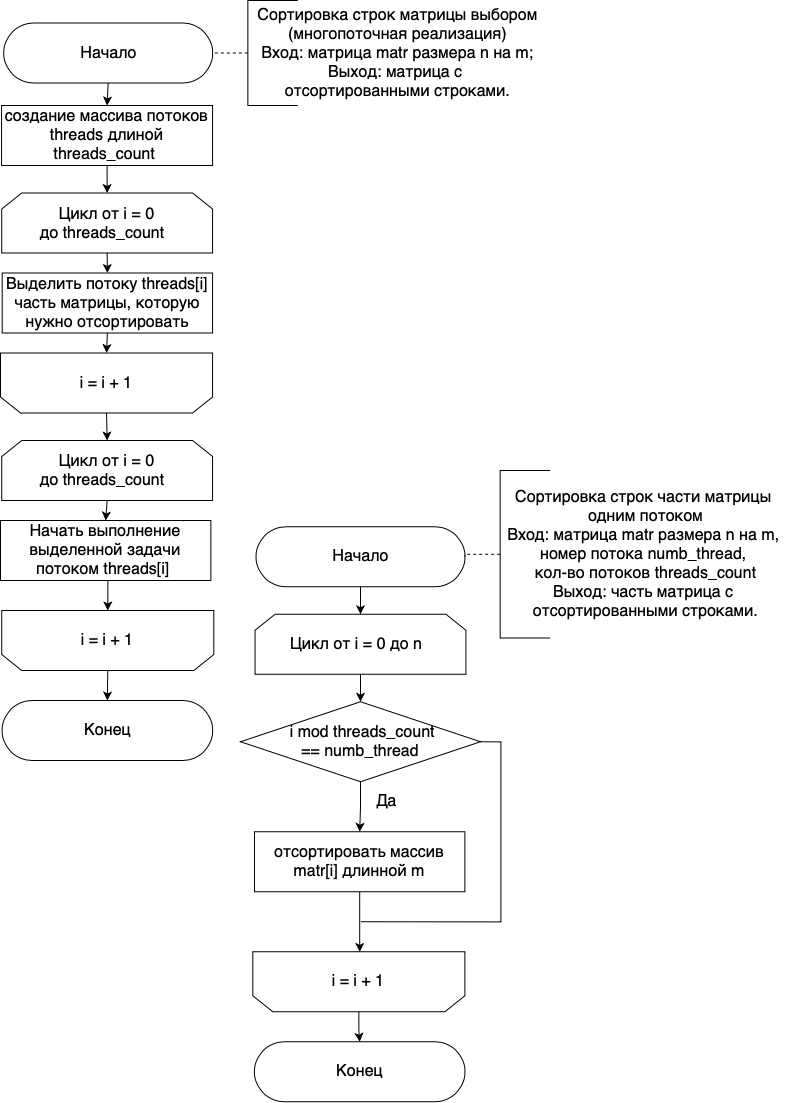

The diagram above was exported from draw.io. Its source (the exported page's mxGraphModel, read from the mxfile embedded in the PNG):
<mxGraphModel dx="1538" dy="1090" grid="1" gridSize="10" guides="1" tooltips="1" connect="1" arrows="1" fold="1" page="1" pageScale="1" pageWidth="827" pageHeight="1169" math="0" shadow="0">
  <root>
    <mxCell id="qNDCOLac8oqvWd_N7nMp-0" />
    <mxCell id="qNDCOLac8oqvWd_N7nMp-1" parent="qNDCOLac8oqvWd_N7nMp-0" />
    <mxCell id="G0FhQpAskH0fnxHV085T-0" style="edgeStyle=orthogonalEdgeStyle;rounded=0;orthogonalLoop=1;jettySize=auto;html=1;exitX=0.5;exitY=0.5;exitDx=0;exitDy=30;exitPerimeter=0;entryX=0.5;entryY=0;entryDx=0;entryDy=0;" edge="1" parent="qNDCOLac8oqvWd_N7nMp-1" source="G0FhQpAskH0fnxHV085T-1" target="G0FhQpAskH0fnxHV085T-13">
      <mxGeometry relative="1" as="geometry" />
    </mxCell>
    <mxCell id="G0FhQpAskH0fnxHV085T-1" value="&lt;font style=&quot;font-size: 16px&quot;&gt;Начало&lt;/font&gt;" style="html=1;dashed=0;whitespace=wrap;shape=mxgraph.dfd.start" vertex="1" parent="qNDCOLac8oqvWd_N7nMp-1">
      <mxGeometry x="23.300000000000068" y="42.5" width="208.78" height="60" as="geometry" />
    </mxCell>
    <mxCell id="G0FhQpAskH0fnxHV085T-2" style="edgeStyle=orthogonalEdgeStyle;rounded=0;orthogonalLoop=1;jettySize=auto;html=1;exitX=0.5;exitY=1;exitDx=0;exitDy=0;entryX=0.5;entryY=0;entryDx=0;entryDy=0;" edge="1" parent="qNDCOLac8oqvWd_N7nMp-1" source="G0FhQpAskH0fnxHV085T-3" target="G0FhQpAskH0fnxHV085T-8">
      <mxGeometry relative="1" as="geometry" />
    </mxCell>
    <mxCell id="G0FhQpAskH0fnxHV085T-3" value="&lt;span style=&quot;font-size: 16px&quot;&gt;Цикл от i = 0 до&amp;nbsp;threads_count &amp;nbsp;&lt;/span&gt;" style="shape=loopLimit;whiteSpace=wrap;html=1;strokeWidth=1;" vertex="1" parent="qNDCOLac8oqvWd_N7nMp-1">
      <mxGeometry x="21.220000000000027" y="460" width="210.86" height="60" as="geometry" />
    </mxCell>
    <mxCell id="G0FhQpAskH0fnxHV085T-4" style="edgeStyle=orthogonalEdgeStyle;rounded=0;orthogonalLoop=1;jettySize=auto;html=1;exitX=0;exitY=0.5;exitDx=0;exitDy=0;exitPerimeter=0;entryX=1;entryY=0.5;entryDx=0;entryDy=0;entryPerimeter=0;dashed=1;endArrow=none;endFill=0;" edge="1" parent="qNDCOLac8oqvWd_N7nMp-1" source="G0FhQpAskH0fnxHV085T-5" target="G0FhQpAskH0fnxHV085T-1">
      <mxGeometry relative="1" as="geometry" />
    </mxCell>
    <mxCell id="G0FhQpAskH0fnxHV085T-5" value="" style="strokeWidth=1;html=1;shape=mxgraph.flowchart.annotation_1;align=left;pointerEvents=1;" vertex="1" parent="qNDCOLac8oqvWd_N7nMp-1">
      <mxGeometry x="267.36" y="20" width="50" height="105" as="geometry" />
    </mxCell>
    <mxCell id="G0FhQpAskH0fnxHV085T-6" value="&lt;div&gt;&lt;span style=&quot;font-size: 16px&quot;&gt;Сортировка строк матрицы выбором&lt;/span&gt;&lt;/div&gt;&lt;div&gt;&lt;span style=&quot;font-size: 16px&quot;&gt;(многопоточная реализация)&lt;/span&gt;&lt;/div&gt;&lt;font style=&quot;font-size: 16px&quot;&gt;&lt;div&gt;Вход: матрица matr размера n на m;&lt;/div&gt;&lt;div&gt;Выход: матрица с&amp;nbsp;&lt;/div&gt;&lt;div&gt;отсортированными строками.&lt;/div&gt;&lt;/font&gt;" style="text;html=1;align=center;verticalAlign=middle;resizable=0;points=[];autosize=1;strokeColor=none;fillColor=none;" vertex="1" parent="qNDCOLac8oqvWd_N7nMp-1">
      <mxGeometry x="267.36" y="32.5" width="300" height="80" as="geometry" />
    </mxCell>
    <mxCell id="G0FhQpAskH0fnxHV085T-7" style="edgeStyle=orthogonalEdgeStyle;rounded=0;orthogonalLoop=1;jettySize=auto;html=1;exitX=0.5;exitY=1;exitDx=0;exitDy=0;entryX=0.5;entryY=1;entryDx=0;entryDy=0;" edge="1" parent="qNDCOLac8oqvWd_N7nMp-1" source="G0FhQpAskH0fnxHV085T-8" target="G0FhQpAskH0fnxHV085T-10">
      <mxGeometry relative="1" as="geometry" />
    </mxCell>
    <mxCell id="G0FhQpAskH0fnxHV085T-8" value="&lt;font style=&quot;font-size: 16px&quot;&gt;Начать выполнение выделенной задачи потоком&amp;nbsp;threads[i]&amp;nbsp;&lt;br&gt;&lt;/font&gt;" style="rounded=0;whiteSpace=wrap;html=1;shadow=0;glass=0;sketch=0;strokeWidth=1;gradientColor=none;" vertex="1" parent="qNDCOLac8oqvWd_N7nMp-1">
      <mxGeometry x="20.000000000000057" y="540" width="210.39" height="60" as="geometry" />
    </mxCell>
    <mxCell id="G0FhQpAskH0fnxHV085T-9" style="edgeStyle=orthogonalEdgeStyle;rounded=0;orthogonalLoop=1;jettySize=auto;html=1;exitX=0.5;exitY=0;exitDx=0;exitDy=0;entryX=0.5;entryY=0.5;entryDx=0;entryDy=-30;entryPerimeter=0;" edge="1" parent="qNDCOLac8oqvWd_N7nMp-1" source="G0FhQpAskH0fnxHV085T-10" target="G0FhQpAskH0fnxHV085T-11">
      <mxGeometry relative="1" as="geometry" />
    </mxCell>
    <mxCell id="G0FhQpAskH0fnxHV085T-10" value="&lt;font style=&quot;font-size: 16px&quot;&gt;i = i + 1&lt;br&gt;&lt;/font&gt;" style="shape=loopLimit;whiteSpace=wrap;html=1;strokeWidth=1;direction=west;" vertex="1" parent="qNDCOLac8oqvWd_N7nMp-1">
      <mxGeometry x="21.220000000000084" y="630" width="212.08" height="60" as="geometry" />
    </mxCell>
    <mxCell id="G0FhQpAskH0fnxHV085T-11" value="&lt;font style=&quot;font-size: 16px&quot;&gt;Конец&lt;/font&gt;" style="html=1;dashed=0;whitespace=wrap;shape=mxgraph.dfd.start" vertex="1" parent="qNDCOLac8oqvWd_N7nMp-1">
      <mxGeometry x="21.690000000000083" y="720" width="210.39" height="60" as="geometry" />
    </mxCell>
    <mxCell id="G0FhQpAskH0fnxHV085T-12" style="edgeStyle=orthogonalEdgeStyle;rounded=0;orthogonalLoop=1;jettySize=auto;html=1;exitX=0.5;exitY=1;exitDx=0;exitDy=0;entryX=0.5;entryY=0;entryDx=0;entryDy=0;" edge="1" parent="qNDCOLac8oqvWd_N7nMp-1" source="G0FhQpAskH0fnxHV085T-13" target="G0FhQpAskH0fnxHV085T-15">
      <mxGeometry relative="1" as="geometry" />
    </mxCell>
    <mxCell id="G0FhQpAskH0fnxHV085T-13" value="&lt;font style=&quot;font-size: 16px&quot;&gt;создание массива потоков threads длиной&lt;br&gt;threads_count&amp;nbsp;&lt;br&gt;&lt;/font&gt;" style="rounded=0;whiteSpace=wrap;html=1;shadow=0;glass=0;sketch=0;strokeWidth=1;gradientColor=none;" vertex="1" parent="qNDCOLac8oqvWd_N7nMp-1">
      <mxGeometry x="21.08000000000004" y="125" width="211" height="60" as="geometry" />
    </mxCell>
    <mxCell id="G0FhQpAskH0fnxHV085T-14" style="edgeStyle=orthogonalEdgeStyle;rounded=0;orthogonalLoop=1;jettySize=auto;html=1;exitX=0.5;exitY=1;exitDx=0;exitDy=0;entryX=0.5;entryY=0;entryDx=0;entryDy=0;" edge="1" parent="qNDCOLac8oqvWd_N7nMp-1" source="G0FhQpAskH0fnxHV085T-15" target="G0FhQpAskH0fnxHV085T-17">
      <mxGeometry relative="1" as="geometry" />
    </mxCell>
    <mxCell id="G0FhQpAskH0fnxHV085T-15" value="&lt;font style=&quot;font-size: 16px&quot;&gt;Цикл от i = 0 до&amp;nbsp;threads_count&amp;nbsp;&amp;nbsp;&lt;/font&gt;" style="shape=loopLimit;whiteSpace=wrap;html=1;strokeWidth=1;" vertex="1" parent="qNDCOLac8oqvWd_N7nMp-1">
      <mxGeometry x="21.220000000000027" y="212.5" width="210.86" height="60" as="geometry" />
    </mxCell>
    <mxCell id="G0FhQpAskH0fnxHV085T-16" style="edgeStyle=orthogonalEdgeStyle;rounded=0;orthogonalLoop=1;jettySize=auto;html=1;exitX=0.5;exitY=1;exitDx=0;exitDy=0;entryX=0.5;entryY=1;entryDx=0;entryDy=0;" edge="1" parent="qNDCOLac8oqvWd_N7nMp-1" source="G0FhQpAskH0fnxHV085T-17" target="G0FhQpAskH0fnxHV085T-19">
      <mxGeometry relative="1" as="geometry" />
    </mxCell>
    <mxCell id="G0FhQpAskH0fnxHV085T-17" value="&lt;font style=&quot;font-size: 16px&quot;&gt;Выделить потоку&amp;nbsp;threads[i]&lt;br&gt;часть&amp;nbsp;матрицы, которую нужно отсортировать&lt;br&gt;&lt;/font&gt;" style="rounded=0;whiteSpace=wrap;html=1;shadow=0;glass=0;sketch=0;strokeWidth=1;gradientColor=none;" vertex="1" parent="qNDCOLac8oqvWd_N7nMp-1">
      <mxGeometry x="21.690000000000055" y="292.5" width="210.39" height="60" as="geometry" />
    </mxCell>
    <mxCell id="G0FhQpAskH0fnxHV085T-18" style="edgeStyle=orthogonalEdgeStyle;rounded=0;orthogonalLoop=1;jettySize=auto;html=1;exitX=0.5;exitY=0;exitDx=0;exitDy=0;entryX=0.5;entryY=0;entryDx=0;entryDy=0;" edge="1" parent="qNDCOLac8oqvWd_N7nMp-1" source="G0FhQpAskH0fnxHV085T-19" target="G0FhQpAskH0fnxHV085T-3">
      <mxGeometry relative="1" as="geometry" />
    </mxCell>
    <mxCell id="G0FhQpAskH0fnxHV085T-19" value="&lt;font style=&quot;font-size: 16px&quot;&gt;i = i + 1&lt;br&gt;&lt;/font&gt;" style="shape=loopLimit;whiteSpace=wrap;html=1;strokeWidth=1;direction=west;" vertex="1" parent="qNDCOLac8oqvWd_N7nMp-1">
      <mxGeometry x="20.000000000000057" y="372.5" width="212.08" height="60" as="geometry" />
    </mxCell>
    <mxCell id="xfckPbdK8JiOnFccB5gM-2" style="edgeStyle=orthogonalEdgeStyle;rounded=0;orthogonalLoop=1;jettySize=auto;html=1;exitX=0.5;exitY=0.5;exitDx=0;exitDy=30;exitPerimeter=0;" edge="1" parent="qNDCOLac8oqvWd_N7nMp-1" source="7ovWlu4I86MhRTnFjSAb-1" target="7ovWlu4I86MhRTnFjSAb-8">
      <mxGeometry relative="1" as="geometry" />
    </mxCell>
    <mxCell id="7ovWlu4I86MhRTnFjSAb-1" value="&lt;font style=&quot;font-size: 16px&quot;&gt;Начало&lt;/font&gt;" style="html=1;dashed=0;whitespace=wrap;shape=mxgraph.dfd.start" vertex="1" parent="qNDCOLac8oqvWd_N7nMp-1">
      <mxGeometry x="275.61000000000007" y="546.25" width="208.78" height="60" as="geometry" />
    </mxCell>
    <mxCell id="7ovWlu4I86MhRTnFjSAb-2" style="edgeStyle=orthogonalEdgeStyle;rounded=0;orthogonalLoop=1;jettySize=auto;html=1;exitX=0;exitY=0.5;exitDx=0;exitDy=0;exitPerimeter=0;entryX=1;entryY=0.5;entryDx=0;entryDy=0;entryPerimeter=0;dashed=1;endArrow=none;endFill=0;" edge="1" parent="qNDCOLac8oqvWd_N7nMp-1" source="7ovWlu4I86MhRTnFjSAb-3" target="7ovWlu4I86MhRTnFjSAb-1">
      <mxGeometry relative="1" as="geometry" />
    </mxCell>
    <mxCell id="7ovWlu4I86MhRTnFjSAb-3" value="" style="strokeWidth=1;html=1;shape=mxgraph.flowchart.annotation_1;align=left;pointerEvents=1;" vertex="1" parent="qNDCOLac8oqvWd_N7nMp-1">
      <mxGeometry x="519.67" y="490" width="50" height="167.5" as="geometry" />
    </mxCell>
    <mxCell id="7ovWlu4I86MhRTnFjSAb-4" value="&lt;div&gt;&lt;span style=&quot;font-size: 16px&quot;&gt;Сортировка строк части матрицы&amp;nbsp;&lt;/span&gt;&lt;/div&gt;&lt;div&gt;&lt;span style=&quot;font-size: 16px&quot;&gt;одним потоком&lt;/span&gt;&lt;/div&gt;&lt;font style=&quot;font-size: 16px&quot;&gt;&lt;div&gt;Вход: матрица matr размера n на m,&amp;nbsp;&lt;/div&gt;&lt;div&gt;номер потока numb_thread,&amp;nbsp;&lt;/div&gt;&lt;div&gt;кол-во потоков threads_count&lt;/div&gt;&lt;div&gt;Выход: часть матрица с&amp;nbsp;&lt;/div&gt;&lt;div&gt;отсортированными строками.&lt;/div&gt;&lt;/font&gt;" style="text;html=1;align=center;verticalAlign=middle;resizable=0;points=[];autosize=1;strokeColor=none;fillColor=none;" vertex="1" parent="qNDCOLac8oqvWd_N7nMp-1">
      <mxGeometry x="519.67" y="518.75" width="290" height="110" as="geometry" />
    </mxCell>
    <mxCell id="xfckPbdK8JiOnFccB5gM-3" style="edgeStyle=orthogonalEdgeStyle;rounded=0;orthogonalLoop=1;jettySize=auto;html=1;exitX=0.5;exitY=1;exitDx=0;exitDy=0;entryX=0.5;entryY=0;entryDx=0;entryDy=0;entryPerimeter=0;" edge="1" parent="qNDCOLac8oqvWd_N7nMp-1" source="7ovWlu4I86MhRTnFjSAb-8" target="Y4quhUfuhkvY-SQlQ2Yk-0">
      <mxGeometry relative="1" as="geometry" />
    </mxCell>
    <mxCell id="7ovWlu4I86MhRTnFjSAb-8" value="&lt;font style=&quot;font-size: 16px&quot;&gt;Цикл от i = 0 до n &amp;nbsp;&lt;/font&gt;" style="shape=loopLimit;whiteSpace=wrap;html=1;strokeWidth=1;" vertex="1" parent="qNDCOLac8oqvWd_N7nMp-1">
      <mxGeometry x="274.57000000000005" y="633.75" width="210.86" height="60" as="geometry" />
    </mxCell>
    <mxCell id="xfckPbdK8JiOnFccB5gM-7" style="edgeStyle=orthogonalEdgeStyle;rounded=0;orthogonalLoop=1;jettySize=auto;html=1;exitX=0.5;exitY=1;exitDx=0;exitDy=0;entryX=0.5;entryY=1;entryDx=0;entryDy=0;fontSize=16;" edge="1" parent="qNDCOLac8oqvWd_N7nMp-1" source="7ovWlu4I86MhRTnFjSAb-10" target="7ovWlu4I86MhRTnFjSAb-12">
      <mxGeometry relative="1" as="geometry">
        <Array as="points">
          <mxPoint x="379.31" y="971.25" />
        </Array>
      </mxGeometry>
    </mxCell>
    <mxCell id="7ovWlu4I86MhRTnFjSAb-10" value="&lt;font style=&quot;font-size: 16px&quot;&gt;отсортировать массив matr[i] длинной m&lt;br&gt;&lt;/font&gt;" style="rounded=0;whiteSpace=wrap;html=1;shadow=0;glass=0;sketch=0;strokeWidth=1;gradientColor=none;" vertex="1" parent="qNDCOLac8oqvWd_N7nMp-1">
      <mxGeometry x="274.00000000000006" y="851.25" width="210.39" height="60" as="geometry" />
    </mxCell>
    <mxCell id="xfckPbdK8JiOnFccB5gM-1" style="edgeStyle=orthogonalEdgeStyle;rounded=0;orthogonalLoop=1;jettySize=auto;html=1;exitX=0.5;exitY=0;exitDx=0;exitDy=0;" edge="1" parent="qNDCOLac8oqvWd_N7nMp-1" source="7ovWlu4I86MhRTnFjSAb-12" target="xfckPbdK8JiOnFccB5gM-0">
      <mxGeometry relative="1" as="geometry" />
    </mxCell>
    <mxCell id="7ovWlu4I86MhRTnFjSAb-12" value="&lt;font style=&quot;font-size: 16px&quot;&gt;i = i + 1&lt;br&gt;&lt;/font&gt;" style="shape=loopLimit;whiteSpace=wrap;html=1;strokeWidth=1;direction=west;" vertex="1" parent="qNDCOLac8oqvWd_N7nMp-1">
      <mxGeometry x="272.31000000000006" y="971.25" width="212.08" height="60" as="geometry" />
    </mxCell>
    <mxCell id="xfckPbdK8JiOnFccB5gM-5" style="edgeStyle=orthogonalEdgeStyle;rounded=0;orthogonalLoop=1;jettySize=auto;html=1;exitX=0.5;exitY=1;exitDx=0;exitDy=0;exitPerimeter=0;entryX=0.5;entryY=0;entryDx=0;entryDy=0;" edge="1" parent="qNDCOLac8oqvWd_N7nMp-1" source="Y4quhUfuhkvY-SQlQ2Yk-0" target="7ovWlu4I86MhRTnFjSAb-10">
      <mxGeometry relative="1" as="geometry" />
    </mxCell>
    <mxCell id="xfckPbdK8JiOnFccB5gM-9" style="edgeStyle=orthogonalEdgeStyle;rounded=0;orthogonalLoop=1;jettySize=auto;html=1;exitX=1;exitY=0.5;exitDx=0;exitDy=0;exitPerimeter=0;fontSize=16;endArrow=none;endFill=0;" edge="1" parent="qNDCOLac8oqvWd_N7nMp-1" source="Y4quhUfuhkvY-SQlQ2Yk-0">
      <mxGeometry relative="1" as="geometry">
        <mxPoint x="380.31" y="941.25" as="targetPoint" />
        <Array as="points">
          <mxPoint x="520.31" y="761.25" />
          <mxPoint x="520.31" y="941.25" />
        </Array>
      </mxGeometry>
    </mxCell>
    <mxCell id="Y4quhUfuhkvY-SQlQ2Yk-0" value="&lt;font size=&quot;3&quot;&gt;&amp;nbsp;i mod&amp;nbsp;&lt;/font&gt;&lt;span style=&quot;font-size: 16px&quot;&gt;threads_count&lt;br&gt;==&amp;nbsp;&lt;/span&gt;&lt;span style=&quot;font-size: 16px&quot;&gt;numb_thread&lt;/span&gt;&lt;span style=&quot;font-size: 16px&quot;&gt;&lt;br&gt;&lt;/span&gt;" style="strokeWidth=1;html=1;shape=mxgraph.flowchart.decision;whiteSpace=wrap;rounded=1;shadow=0;glass=0;sketch=0;gradientColor=none;" vertex="1" parent="qNDCOLac8oqvWd_N7nMp-1">
      <mxGeometry x="260" y="721.25" width="240" height="80" as="geometry" />
    </mxCell>
    <mxCell id="xfckPbdK8JiOnFccB5gM-0" value="&lt;font style=&quot;font-size: 16px&quot;&gt;Конец&lt;/font&gt;" style="html=1;dashed=0;whitespace=wrap;shape=mxgraph.dfd.start" vertex="1" parent="qNDCOLac8oqvWd_N7nMp-1">
      <mxGeometry x="274.00000000000006" y="1061.25" width="210.39" height="60" as="geometry" />
    </mxCell>
    <mxCell id="xfckPbdK8JiOnFccB5gM-6" value="&lt;font style=&quot;font-size: 16px&quot;&gt;Да&lt;/font&gt;" style="text;html=1;align=center;verticalAlign=middle;resizable=0;points=[];autosize=1;strokeColor=none;fillColor=none;" vertex="1" parent="qNDCOLac8oqvWd_N7nMp-1">
      <mxGeometry x="386.31" y="811.25" width="40" height="20" as="geometry" />
    </mxCell>
  </root>
</mxGraphModel>